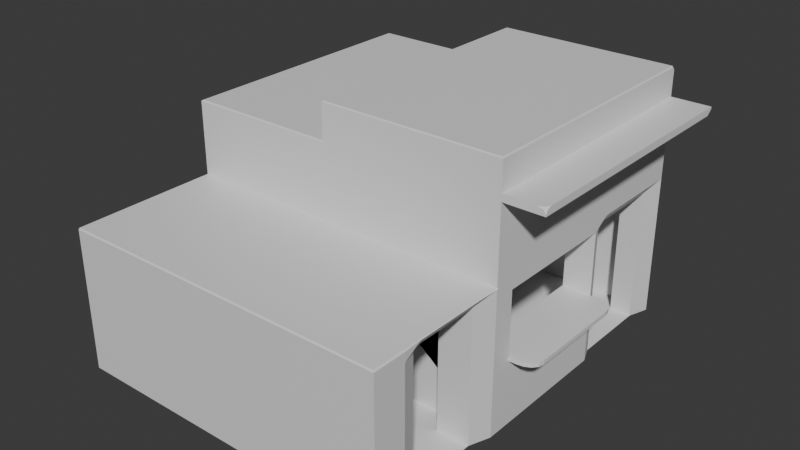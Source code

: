 # Source: ShopBase.blend  (saved by Blender 4.5.88; exported with 4.5.12 LTS)
import bpy
from mathutils import Matrix  # noqa: F401  (used for matrix-valued properties, if any)

bpy.ops.wm.read_factory_settings(use_empty=True)
scene = bpy.context.scene
scene.name = 'Scene'

# ---- collections
col_collection = bpy.data.collections.new('Collection'); scene.collection.children.link(col_collection)

# ---- materials (node trees are filled in below, after node groups)
mat_material = bpy.data.materials.new('Material')
mat_material.alpha_threshold = 0.0
mat_material.roughness = 0.5
mat_material.line_color = (0.0, 0.0, 0.0, 1.0)

# ---- material node trees
mat_material.use_nodes = True; mat_material.node_tree.nodes.clear()
_N = mat_material.node_tree.nodes; _L = mat_material.node_tree.links
n0 = _N.new('ShaderNodeOutputMaterial'); n0.name = 'Material Output'; n0.location = (200, 100)
n1 = _N.new('ShaderNodeBsdfPrincipled'); n1.name = 'Principled BSDF'; n1.location = (-200, 100)
n1.inputs[3].default_value = 1.45
_L.new(n1.outputs[0], n0.inputs[0])
n0.is_active_output = True

# ---- world
world_world = bpy.data.worlds.new('World'); scene.world = world_world
world_world.use_nodes = True; world_world.node_tree.nodes.clear()
_N = world_world.node_tree.nodes; _L = world_world.node_tree.links
n0 = _N.new('ShaderNodeOutputWorld'); n0.name = 'World Output'; n0.location = (200, 100)
n1 = _N.new('ShaderNodeBackground'); n1.name = 'Background'; n1.location = (-200, 100)
n1.inputs[0].default_value = (0.05088, 0.05088, 0.05088, 1.0)
_L.new(n1.outputs[0], n0.inputs[0])
n0.is_active_output = True
world_world.color = (0.05088, 0.05088, 0.05088)
world_world.sun_shadow_jitter_overblur = 0.0

# ---- meshes
me_cube = bpy.data.meshes.new('Cube')
me_cube.from_pydata([(1.0, 1.0, 1.0), (1.0, -1.0, 1.0), (-1.0, 1.0, 1.0), (-1.0, 1.0, -1.0), (-1.0, -1.0, 1.0), (-1.0, -1.0, -1.0), (1.0, 1.0, -0.3153), (-1.0, -1.0, -0.3153), (1.0, -1.0, -0.3153), (-1.0, 2.102, 1.0), (1.0, 2.102, 1.0), (1.0, 1.0, 1.0), (1.0, 2.102, 1.0), (0.3928, -1.0, 1.0), (0.3928, 1.0, 1.0), (0.3928, 1.0, -0.3153), (0.3928, -1.0, -0.3153), (0.3928, 2.102, 1.0), (-1.0, -0.8441, -1.0), (1.0, -0.8441, 1.0), (-0.9593, -0.8441, 1.0), (1.0, -0.8441, -0.3153), (-1.0, -0.8441, -0.3153), (0.3928, -0.8441, -1.0), (0.3928, -0.8441, 1.0), (-0.9593, -0.2453, 1.0), (-1.0, -0.2453, -0.3153), (-1.0, -0.2453, -1.0), (1.0, -0.2453, 1.0), (1.0, -0.2453, -0.3153), (0.3928, -0.2453, -1.0), (0.3928, -0.2453, 1.0), (-1.0, -1.0, -0.2206), (1.0, 1.0, -0.2206), (1.0, -1.0, -0.2206), (-1.0, 1.0, -0.2206), (1.0, 2.102, -0.2206), (-1.0, 2.102, -0.2206), (1.0, 1.0, -0.2206), (1.0, 2.102, -0.2206), (0.3928, 2.102, -0.2206), (0.3928, -1.0, -0.2206), (1.0, -0.8441, -0.2206), (-0.9593, -0.8441, -0.2206), (1.0, -0.2453, -0.2206), (-0.9593, -0.2453, -0.2206), (-1.0, -1.0, 0.363), (1.0, 1.0, 0.363), (1.0, -1.0, 0.363), (-1.0, 1.0, 0.363), (1.0, 2.102, 0.363), (-1.0, 2.102, 0.363), (1.0, 1.0, 0.363), (1.0, 2.102, 0.363), (0.3928, 2.102, 0.363), (0.3928, -1.0, 0.363), (1.0, -0.8441, 0.363), (-0.9593, -0.8441, 0.363), (1.0, -0.2453, 0.363), (-0.9593, -0.2453, 0.363), (-1.0, 0.8403, 1.0), (-1.0, 0.8403, -0.3153), (-1.0, 0.8403, -1.0), (1.0, 0.8403, 1.0), (1.0, 0.8403, -0.3153), (0.3928, 0.8403, -1.0), (0.3928, 0.8403, 1.0), (1.0, 0.8403, -0.2206), (-1.0, 0.8403, -0.2206), (1.0, 0.8403, 0.363), (-1.0, 0.8403, 0.363), (-1.0, -0.1219, -1.0), (1.0, -0.1219, 1.0), (1.0, -0.1219, -0.3153), (0.3928, -0.1219, -1.0), (0.3928, -0.1219, 1.0), (1.0, -0.1219, -0.2206), (1.0, -0.1219, 0.363), (-1.0, -0.1219, 1.0), (-1.0, -0.1219, -0.3153), (-1.0, -0.1219, -0.2206), (-1.0, -0.1219, 0.363), (-0.8298, -0.8441, 1.0), (-0.8298, -0.2453, 1.0), (-0.8298, -0.8441, 0.363), (-0.8298, -0.8441, -0.2206), (-0.8298, -0.2453, 0.363), (-0.8298, -0.2453, -0.2206), (-0.8276, -0.1219, -0.2206), (-0.8276, 0.8403, -0.2206), (-0.8276, -0.1219, 0.363), (-0.8276, 0.8403, 0.363), (-0.9551, 1.158, 1.0), (1.0, 1.158, -0.3153), (1.0, 1.158, 1.0), (1.0, 1.158, 1.0), (0.3928, 1.158, 1.0), (0.3928, 1.158, -0.3153), (1.0, 1.158, -0.2206), (-0.9551, 1.158, -0.2206), (1.0, 1.158, 0.363), (-0.9551, 1.158, 0.363), (-0.9551, 1.706, 1.0), (0.3928, 1.706, 1.0), (0.3928, 1.706, -0.3153), (1.0, 1.706, -0.2206), (-0.9551, 1.706, -0.2206), (1.0, 1.706, 0.363), (-0.9551, 1.706, 0.363), (1.0, 1.706, -0.3153), (1.0, 1.706, 1.0), (1.0, 1.706, 1.0), (-1.0, 1.846, 1.0), (0.3928, 1.846, 1.0), (0.3928, 1.846, -0.3153), (1.0, 1.846, -0.2206), (-1.0, 1.846, -0.2206), (1.0, 1.846, 0.363), (-1.0, 1.846, 0.363), (1.0, 1.846, -0.3153), (1.0, 1.846, 1.0), (1.0, 1.846, 1.0), (-0.7583, 1.158, 0.363), (-0.7583, 1.158, -0.2206), (-0.7583, 1.158, 1.0), (-0.7583, 1.706, 1.0), (-0.7583, 1.706, -0.2206), (-0.7583, 1.706, 0.363), (0.08934, -1.0, 1.0), (0.08934, -1.0, -0.3153), (0.08934, 1.0, 1.0), (0.08934, 1.0, -0.3153), (0.08934, 2.102, 1.0), (0.08934, -0.8441, -1.0), (0.0982, -0.8441, 1.0), (0.0982, -0.2453, 1.0), (0.08934, -0.2453, -1.0), (0.08934, 2.102, -0.2206), (0.08934, -1.0, -0.2206), (0.08934, 2.102, 0.363), (0.08934, -1.0, 0.363), (0.08934, 0.8403, -1.0), (0.08934, 0.8403, 1.0), (0.08934, -0.1219, -1.0), (0.08934, -0.1219, 1.0), (0.09912, 1.158, 1.0), (0.08934, 1.158, -0.3153), (0.09912, 1.706, 1.0), (0.08934, 1.706, -0.3153), (0.08934, 1.846, 1.0), (0.08934, 1.846, -0.3153), (0.08934, 0.8403, -1.064), (0.08934, -0.1219, -1.064), (0.08934, -0.2453, -1.064), (0.08934, -0.8441, -1.064), (-1.0, -1.0, -1.064), (0.08934, -1.0, -1.064), (-1.0, -0.1219, -1.064), (-1.0, -0.2453, -1.064), (-1.0, -0.8441, -1.064), (-1.0, 1.0, -1.064), (-1.0, 0.8403, -1.064), (0.08934, 1.0, -1.064), (-1.236, -0.8441, -1.0), (-1.236, -0.2453, -1.0), (-1.236, -0.1219, -1.0), (-1.236, 1.0, -1.0), (-1.236, 0.8403, -1.0), (-1.236, -0.2453, -1.064), (-1.236, 0.8403, -1.064), (-1.236, -1.0, -1.064), (-1.236, -0.1219, -1.064), (-1.236, -0.8441, -1.064), (-0.8276, -0.1219, -0.2206), (-0.8276, 0.8403, -0.2206), (-0.8276, -0.1219, 0.363), (-0.8276, 0.8403, 0.363), (-1.0, 1.0, -0.3052), (-0.99, 1.0, -0.3153), (-1.0, 0.99, -0.3153), (-1.0, 1.0, -0.3253), (-1.0, 0.99, -0.3153), (1.0, 2.102, -0.3051), (1.0, 2.092, -0.3153), (-0.99, 2.092, -0.3153), (-1.0, 2.102, -0.3052), (1.0, 1.0, -0.3153), (1.0, 1.0, -0.3052), (1.0, 2.102, -0.3153), (1.0, 2.102, -0.3051), (0.3928, 2.092, -0.3153), (0.3928, 2.102, -0.3051), (-0.9957, 1.158, -0.3062), (-0.99, 1.158, -0.3153), (1.0, 1.158, -0.3153), (1.0, 1.158, -0.3052), (-0.9957, 1.706, -0.3062), (-0.99, 1.706, -0.3153), (1.0, 1.706, -0.3153), (1.0, 1.706, -0.3052), (-1.0, 1.846, -0.3052), (-0.99, 1.846, -0.3153), (1.0, 1.846, -0.3153), (1.0, 1.846, -0.3051), (0.08934, 2.092, -0.3153), (0.08934, 2.102, -0.3052), (-1.0, -0.8441, -1.322), (-0.991, -0.8441, -1.331), (-0.991, -0.991, -1.331), (0.08934, 1.0, -1.322), (0.08039, 0.991, -1.331), (-0.991, 0.991, -1.331), (-1.0, 1.0, -1.322), (-1.0, -0.2453, -1.322), (-0.991, -0.2453, -1.331), (0.08934, -0.8441, -1.322), (0.08039, -0.8441, -1.331), (-1.0, -0.1219, -1.322), (-0.991, -0.1219, -1.331), (0.08934, -0.2453, -1.322), (0.08039, -0.2453, -1.331), (-0.991, 0.8403, -1.331), (-1.0, 0.8403, -1.322), (0.08039, 0.8403, -1.331), (0.08934, 0.8403, -1.322), (0.08934, -0.1219, -1.322), (0.08039, -0.1219, -1.331), (0.08039, -0.991, -1.331), (0.08934, -1.0, -1.322), (0.99, 0.99, -1.0), (1.0, 1.0, -0.99), (0.99, -0.99, -1.0), (1.0, -1.0, -0.99), (0.3928, 0.99, -1.0), (0.3928, 1.0, -0.99), (0.3928, -1.0, -0.99), (0.3928, -0.99, -1.0), (0.99, -0.8441, -1.0), (1.0, -0.8441, -0.99), (0.99, -0.2453, -1.0), (1.0, -0.2453, -0.99), (1.0, 0.8403, -0.99), (0.99, 0.8403, -1.0), (1.0, -0.1219, -0.99), (0.99, -0.1219, -1.0), (0.08934, 1.0, -0.99), (0.08934, 0.99, -1.0), (0.08934, 1.0, -1.01), (0.07934, 1.0, -1.0), (0.08934, -0.99, -1.0), (0.08934, -1.0, -0.99), (0.07934, -1.0, -1.0), (0.08934, -1.0, -1.01), (-1.236, 0.6478, -1.0), (-1.236, 0.6327, -1.0), (-1.236, 0.6402, -1.0), (-1.236, 0.6322, -1.064), (-1.236, 0.6473, -1.064), (-1.236, 0.6398, -1.064), (-1.186, 1.0, -1.064), (-1.236, 0.9499, -1.064), (-1.236, 1.0, -1.014), (-1.222, 0.9853, -1.064), (-1.228, 0.9916, -1.055), (-1.236, 0.9853, -1.049), (-1.222, 1.0, -1.049), (-1.191, -1.0, -1.0), (-1.236, -0.9545, -1.0), (-1.236, -1.0, -1.046), (-0.9814, -1.0, -1.322), (-1.0, -1.0, -1.303), (-1.0, -0.9814, -1.322), (-0.9911, -0.9911, -1.331), (-0.9593, -0.8441, 1.0), (-0.9593, -0.2453, 1.0), (-0.8298, -0.8441, 1.0), (-0.8298, -0.2453, 1.0), (0.0982, -0.8441, 1.0), (0.0982, -0.2453, 1.0), (-0.9593, -0.8441, 1.0), (-0.9593, -0.2453, 1.0), (0.0982, -0.8441, 1.0), (0.0982, -0.2453, 1.0), (-1.0, -0.1219, 1.0), (-1.0, 0.8403, 1.0), (0.08934, 0.8403, 1.0), (0.08934, -0.1219, 1.0), (-1.0, -0.1219, 1.0), (-1.0, 0.8403, 1.0), (0.08934, 0.8403, 1.0), (0.08934, -0.1219, 1.0), (-0.9593, -0.8441, 1.0), (-0.9593, -0.2453, 1.0), (0.0982, -0.8441, 1.0), (0.0982, -0.2453, 1.0), (-0.9593, -0.2453, 0.4002), (-1.0, 0.8403, 0.4002), (-1.0, -0.1219, 0.4002), (-0.8298, -0.2453, 0.4002), (-1.044, -0.1219, 0.363), (-1.151, -0.01484, 0.363), (-1.085, -0.1138, 0.363), (-1.12, -0.09057, 0.363), (-1.143, -0.05582, 0.363), (-1.151, 0.7332, 0.363), (-1.044, 0.8403, 0.363), (-1.143, 0.7742, 0.363), (-1.12, 0.809, 0.363), (-1.085, 0.8322, 0.363), (-1.044, 0.8403, 0.4002), (-1.151, 0.7332, 0.4002), (-1.085, 0.8322, 0.4002), (-1.12, 0.809, 0.4002), (-1.143, 0.7742, 0.4002), (-1.151, -0.01484, 0.4002), (-1.044, -0.1219, 0.4002), (-1.143, -0.05582, 0.4002), (-1.12, -0.09057, 0.4002), (-1.085, -0.1138, 0.4002)], [], [(134, 20, 4, 128), (140, 128, 4, 46), (70, 296, 60, 2, 49), (56, 19, 1, 48), (118, 112, 9, 51), (54, 17, 10, 50), (113, 120, 10, 17), (94, 0, 11, 95), (50, 10, 12, 53), (149, 113, 17, 132), (139, 132, 17, 54), (48, 1, 13, 55), (19, 24, 13, 1), (28, 31, 24, 19), (136, 30, 23, 133), (5, 7, 22, 18), (58, 28, 19, 56), (46, 4, 20, 57), (82, 20, 273, 275), (144, 78, 25, 135), (77, 72, 28, 58), (143, 74, 30, 136), (72, 75, 31, 28), (18, 22, 26, 27), (57, 20, 82, 84), (22, 43, 45, 26), (73, 76, 44, 29), (7, 32, 43, 22), (29, 44, 42, 21), (8, 34, 41, 16), (47, 33, 38, 52), (117, 115, 39, 53), (21, 42, 34, 8), (129, 138, 32, 7), (121, 117, 53, 12), (0, 47, 52, 11), (295, 59, 86, 298), (76, 77, 58, 44), (32, 46, 57, 43), (44, 58, 56, 42), (34, 48, 55, 41), (137, 139, 54, 40), (36, 50, 53, 39), (40, 54, 50, 36), (116, 118, 51, 37), (42, 56, 48, 34), (68, 70, 49, 35), (138, 140, 46, 32), (81, 70, 91, 90), (33, 47, 69, 67), (79, 80, 68, 61), (6, 33, 67, 64), (0, 14, 66, 63), (47, 0, 63, 69), (130, 2, 60, 142), (71, 79, 61, 62), (297, 78, 60, 296), (295, 25, 78, 297), (27, 26, 79, 71), (26, 45, 80, 79), (45, 59, 81, 80), (67, 69, 77, 76), (64, 67, 76, 73), (63, 66, 75, 72), (141, 65, 74, 143), (69, 63, 72, 77), (60, 78, 283, 284), (134, 135, 278, 277), (59, 45, 87, 86), (43, 57, 84, 85), (45, 43, 85, 87), (88, 90, 175, 173), (68, 80, 88, 89), (70, 68, 89, 91), (80, 81, 90, 88), (35, 49, 101, 99), (11, 52, 100, 95), (52, 38, 98, 100), (6, 15, 97, 93), (130, 14, 96, 145), (110, 94, 95, 111), (14, 0, 94, 96), (49, 2, 92, 101), (120, 110, 111, 121), (99, 101, 122, 123), (95, 100, 107, 111), (100, 98, 105, 107), (93, 97, 104, 109), (145, 96, 103, 147), (96, 94, 110, 103), (102, 108, 127, 125), (10, 120, 121, 12), (106, 108, 118, 116), (111, 107, 117, 121), (107, 105, 115, 117), (109, 104, 114, 119), (147, 103, 113, 149), (103, 110, 120, 113), (108, 102, 112, 118), (101, 92, 124, 122), (106, 99, 123, 126), (108, 106, 126, 127), (282, 280, 292, 294), (104, 148, 150, 114), (102, 147, 149, 112), (97, 146, 148, 104), (92, 145, 147, 102), (15, 131, 146, 97), (2, 130, 145, 92), (66, 142, 144, 75), (14, 130, 142, 66), (41, 55, 140, 138), (37, 51, 139, 137), (16, 41, 138, 129), (75, 144, 135, 31), (31, 135, 134, 24), (51, 9, 132, 139), (112, 149, 132, 9), (55, 13, 128, 140), (24, 134, 128, 13), (27, 71, 165, 164), (157, 158, 168, 171), (136, 133, 154, 153), (141, 143, 152, 151), (143, 136, 153, 152), (163, 164, 168, 172), (164, 165, 171, 168), (158, 159, 172, 168), (62, 3, 166, 167), (159, 155, 170, 172), (18, 27, 164, 163), (90, 91, 176, 175), (91, 89, 174, 176), (89, 88, 173, 174), (130, 14, 0, 6, 2), (131, 15, 6, 8, 16, 129), (177, 178, 179, 180, 181), (191, 182, 183, 190), (193, 178, 177, 192), (195, 187, 186, 194), (182, 189, 188, 183), (205, 191, 190, 204), (197, 193, 192, 196), (199, 195, 194, 198), (201, 197, 196, 200), (203, 199, 198, 202), (184, 201, 200, 185), (189, 203, 202, 188), (185, 205, 204, 184), (49, 35, 177, 178, 131, 2), (178, 179, 7, 129, 131), (62, 61, 181, 180, 3), (177, 35, 99, 192), (2, 6, 15, 131, 178, 177, 35, 49), (61, 68, 35, 177, 181), (131, 178, 193, 146), (191, 40, 36, 182), (119, 183, 188, 202), (119, 114, 190, 183), (182, 36, 39, 189), (185, 37, 137, 205), (200, 116, 37, 185), (150, 201, 184, 204), (38, 187, 195, 98), (6, 93, 194, 186), (33, 6, 186, 187, 38), (115, 203, 189, 39), (205, 137, 40, 191), (114, 150, 204, 190), (146, 193, 197, 148), (192, 99, 106, 196), (98, 195, 199, 105), (93, 109, 198, 194), (148, 197, 201, 150), (196, 106, 116, 200), (105, 199, 203, 115), (109, 119, 202, 198), (210, 211, 212, 209), (214, 207, 206, 213), (218, 214, 213, 217), (211, 221, 222, 212), (221, 218, 217, 222), (224, 225, 226, 223), (209, 224, 223, 210), (225, 219, 220, 226), (219, 215, 216, 220), (215, 228, 227, 216), (214, 220, 216, 207), (207, 216, 227, 208), (159, 158, 213, 206), (160, 162, 209, 212), (211, 210, 223, 221), (162, 151, 224, 209), (161, 160, 212, 222), (218, 226, 220, 214), (158, 157, 217, 213), (153, 154, 215, 219), (154, 156, 228, 215), (221, 223, 226, 218), (157, 161, 222, 217), (152, 153, 219, 225), (151, 152, 225, 224), (245, 246, 247, 248), (249, 250, 251, 252), (236, 231, 232, 235), (242, 229, 230, 241), (229, 233, 234, 230), (249, 236, 235, 250), (231, 237, 238, 232), (237, 239, 240, 238), (244, 242, 241, 243), (239, 244, 243, 240), (233, 246, 245, 234), (230, 6, 64, 241), (233, 229, 242, 65), (234, 15, 6, 230), (232, 8, 16, 235), (23, 237, 231, 236), (238, 21, 8, 232), (246, 233, 65, 141), (245, 131, 15, 234), (133, 23, 236, 249), (235, 16, 129, 250), (30, 239, 237, 23), (240, 29, 21, 238), (74, 244, 239, 30), (243, 73, 29, 240), (65, 242, 244, 74), (241, 64, 73, 243), (3, 180, 179, 178, 131, 245, 248), (247, 246, 141, 151, 162), (3, 248, 247, 162, 160), (252, 251, 5, 155, 156), (251, 250, 129, 7, 5), (133, 249, 252, 156, 154), (256, 254, 255, 258), (258, 255, 253, 257), (71, 62, 167, 253, 255, 254, 165), (257, 253, 167, 169), (165, 254, 256, 171), (161, 157, 171, 256, 258, 257, 169), (259, 262, 263, 265), (260, 264, 263, 262), (261, 265, 263, 264), (167, 166, 261, 264, 260, 169), (160, 161, 169, 260, 262, 259), (3, 160, 259, 265, 261, 166), (266, 267, 268), (5, 18, 163, 267, 266), (268, 267, 163, 172, 170), (155, 5, 266, 268, 170), (269, 270, 271, 272), (208, 227, 228, 269, 272), (207, 208, 272, 271, 206), (156, 155, 270, 269, 228), (155, 159, 206, 271, 270), (277, 278, 282, 281), (20, 134, 277, 273), (83, 82, 275, 276), (25, 83, 276, 274), (135, 25, 274, 278), (273, 277, 281, 279), (274, 273, 279, 280), (278, 274, 280, 282), (284, 283, 287, 288), (144, 142, 285, 286), (78, 144, 286, 283), (142, 60, 284, 285), (289, 288, 287, 290), (286, 285, 289, 290), (285, 284, 288, 289), (283, 286, 290, 287), (294, 292, 291, 293), (280, 279, 291, 292), (281, 282, 294, 293), (279, 281, 293, 291), (59, 295, 297, 81), (25, 295, 298, 83), (309, 305, 308, 311), (311, 308, 307, 312), (312, 307, 306, 313), (313, 306, 304, 310), (314, 300, 303, 316), (316, 303, 302, 317), (317, 302, 301, 318), (318, 301, 299, 315), (70, 81, 299, 301, 302, 303, 300, 304, 306, 307, 308, 305), (300, 314, 310, 304), (81, 297, 315, 299), (296, 70, 305, 309), (297, 296, 309, 311, 312, 313, 310, 314, 316, 317, 318, 315)])
_uv = me_cube.uv_layers.new(name='UVMap')
_uv.uv.foreach_set('vector', [0.7388, 0.7305, 0.875, 0.7305, 0.875, 0.75, 0.7388, 0.75, 0.5454, 0.8638, 0.625, 0.8638, 0.625, 1.0, 0.5454, 1.0, 0.5454, 0.23, 0.55, 0.23, 0.625, 0.23, 0.625, 0.25, 0.5454, 0.25, 0.5454, 0.7305, 0.625, 0.7305, 0.625, 0.75, 0.5454, 0.75, 0.5454, 0.25, 0.625, 0.25, 0.625, 0.25, 0.5454, 0.25, 0.5454, 0.4241, 0.625, 0.4241, 0.625, 0.5, 0.5454, 0.5, 0.7009, 0.5, 0.625, 0.5, 0.625, 0.5, 0.7009, 0.5, 0.625, 0.5, 0.625, 0.5, 0.625, 0.5, 0.625, 0.5, 0.5454, 0.5, 0.625, 0.5, 0.625, 0.5, 0.5454, 0.5, 0.7388, 0.5, 0.7009, 0.5, 0.7009, 0.5, 0.7388, 0.5, 0.5454, 0.3862, 0.625, 0.3862, 0.625, 0.4241, 0.5454, 0.4241, 0.5454, 0.75, 0.625, 0.75, 0.625, 0.8259, 0.5454, 0.8259, 0.625, 0.7305, 0.7009, 0.7305, 0.7009, 0.75, 0.625, 0.75, 0.625, 0.6557, 0.7009, 0.6557, 0.7009, 0.7305, 0.625, 0.7305, 0.2612, 0.6557, 0.2991, 0.6557, 0.2991, 0.7305, 0.2612, 0.7305, 0.375, 0.0, 0.4606, 0.0, 0.4606, 0.01949, 0.375, 0.01949, 0.5454, 0.6557, 0.625, 0.6557, 0.625, 0.7305, 0.5454, 0.7305, 0.5454, 0.0, 0.625, 0.0, 0.625, 0.01949, 0.5454, 0.01949, 0.625, 0.01949, 0.625, 0.01949, 0.625, 0.01949, 0.625, 0.01949, 0.7388, 0.6402, 0.875, 0.6402, 0.875, 0.6557, 0.7388, 0.6557, 0.5454, 0.6402, 0.625, 0.6402, 0.625, 0.6557, 0.5454, 0.6557, 0.2612, 0.6402, 0.2991, 0.6402, 0.2991, 0.6557, 0.2612, 0.6557, 0.625, 0.6402, 0.7009, 0.6402, 0.7009, 0.6557, 0.625, 0.6557, 0.375, 0.01949, 0.4606, 0.01949, 0.4606, 0.09434, 0.375, 0.09434, 0.5454, 0.01949, 0.625, 0.01949, 0.625, 0.01949, 0.5454, 0.01949, 0.4606, 0.01949, 0.4724, 0.01949, 0.4724, 0.09434, 0.4606, 0.09434, 0.4606, 0.6402, 0.4724, 0.6402, 0.4724, 0.6557, 0.4606, 0.6557, 0.4606, 0.0, 0.4724, 0.0, 0.4724, 0.01949, 0.4606, 0.01949, 0.4606, 0.6557, 0.4724, 0.6557, 0.4724, 0.7305, 0.4606, 0.7305, 0.4606, 0.75, 0.4724, 0.75, 0.4724, 0.8259, 0.4606, 0.8259, 0.5454, 0.5, 0.4724, 0.5, 0.4724, 0.5, 0.5454, 0.5, 0.5454, 0.5, 0.4724, 0.5, 0.4724, 0.5, 0.5454, 0.5, 0.4606, 0.7305, 0.4724, 0.7305, 0.4724, 0.75, 0.4606, 0.75, 0.4606, 0.8638, 0.4724, 0.8638, 0.4724, 1.0, 0.4606, 1.0, 0.625, 0.5, 0.5454, 0.5, 0.5454, 0.5, 0.625, 0.5, 0.625, 0.5, 0.5454, 0.5, 0.5454, 0.5, 0.625, 0.5, 0.55, 0.09434, 0.5454, 0.09434, 0.5454, 0.09434, 0.55, 0.09434, 0.4724, 0.6402, 0.5454, 0.6402, 0.5454, 0.6557, 0.4724, 0.6557, 0.4724, 0.0, 0.5454, 0.0, 0.5454, 0.01949, 0.4724, 0.01949, 0.4724, 0.6557, 0.5454, 0.6557, 0.5454, 0.7305, 0.4724, 0.7305, 0.4724, 0.75, 0.5454, 0.75, 0.5454, 0.8259, 0.4724, 0.8259, 0.4724, 0.3862, 0.5454, 0.3862, 0.5454, 0.4241, 0.4724, 0.4241, 0.4724, 0.5, 0.5454, 0.5, 0.5454, 0.5, 0.4724, 0.5, 0.4724, 0.4241, 0.5454, 0.4241, 0.5454, 0.5, 0.4724, 0.5, 0.4724, 0.25, 0.5454, 0.25, 0.5454, 0.25, 0.4724, 0.25, 0.4724, 0.7305, 0.5454, 0.7305, 0.5454, 0.75, 0.4724, 0.75, 0.4724, 0.23, 0.5454, 0.23, 0.5454, 0.25, 0.4724, 0.25, 0.4724, 0.8638, 0.5454, 0.8638, 0.5454, 1.0, 0.4724, 1.0, 0.5454, 0.1098, 0.5454, 0.23, 0.5454, 0.23, 0.5454, 0.1098, 0.4724, 0.5, 0.5454, 0.5, 0.5454, 0.52, 0.4724, 0.52, 0.4606, 0.1098, 0.4724, 0.1098, 0.4724, 0.23, 0.4606, 0.23, 0.4606, 0.5, 0.4724, 0.5, 0.4724, 0.52, 0.4606, 0.52, 0.625, 0.5, 0.7009, 0.5, 0.7009, 0.52, 0.625, 0.52, 0.5454, 0.5, 0.625, 0.5, 0.625, 0.52, 0.5454, 0.52, 0.7388, 0.5, 0.875, 0.5, 0.875, 0.52, 0.7388, 0.52, 0.375, 0.1098, 0.4606, 0.1098, 0.4606, 0.23, 0.375, 0.23, 0.55, 0.1098, 0.625, 0.1098, 0.625, 0.23, 0.55, 0.23, 0.55, 0.09434, 0.625, 0.09434, 0.625, 0.1098, 0.55, 0.1098, 0.375, 0.09434, 0.4606, 0.09434, 0.4606, 0.1098, 0.375, 0.1098, 0.4606, 0.09434, 0.4724, 0.09434, 0.4724, 0.1098, 0.4606, 0.1098, 0.4724, 0.09434, 0.5454, 0.09434, 0.5454, 0.1098, 0.4724, 0.1098, 0.4724, 0.52, 0.5454, 0.52, 0.5454, 0.6402, 0.4724, 0.6402, 0.4606, 0.52, 0.4724, 0.52, 0.4724, 0.6402, 0.4606, 0.6402, 0.625, 0.52, 0.7009, 0.52, 0.7009, 0.6402, 0.625, 0.6402, 0.2612, 0.52, 0.2991, 0.52, 0.2991, 0.6402, 0.2612, 0.6402, 0.5454, 0.52, 0.625, 0.52, 0.625, 0.6402, 0.5454, 0.6402, 0.625, 0.23, 0.625, 0.1098, 0.625, 0.1098, 0.625, 0.23, 0.7388, 0.7305, 0.7388, 0.6557, 0.7388, 0.6557, 0.7388, 0.7305, 0.5454, 0.09434, 0.4724, 0.09434, 0.4724, 0.09434, 0.5454, 0.09434, 0.4724, 0.01949, 0.5454, 0.01949, 0.5454, 0.01949, 0.4724, 0.01949, 0.4724, 0.09434, 0.4724, 0.01949, 0.4724, 0.01949, 0.4724, 0.09434, 0.4724, 0.1098, 0.5454, 0.1098, 0.5454, 0.1098, 0.4724, 0.1098, 0.4724, 0.23, 0.4724, 0.1098, 0.4724, 0.1098, 0.4724, 0.23, 0.5454, 0.23, 0.4724, 0.23, 0.4724, 0.23, 0.5454, 0.23, 0.4724, 0.1098, 0.5454, 0.1098, 0.5454, 0.1098, 0.4724, 0.1098, 0.4724, 0.25, 0.5454, 0.25, 0.5454, 0.25, 0.4724, 0.25, 0.625, 0.5, 0.5454, 0.5, 0.5454, 0.5, 0.625, 0.5, 0.5454, 0.5, 0.4724, 0.5, 0.4724, 0.5, 0.5454, 0.5, 0.4606, 0.5, 0.4606, 0.4241, 0.4606, 0.4241, 0.4606, 0.5, 0.7388, 0.5, 0.7009, 0.5, 0.7009, 0.5, 0.7388, 0.5, 0.625, 0.5, 0.625, 0.5, 0.625, 0.5, 0.625, 0.5, 0.7009, 0.5, 0.625, 0.5, 0.625, 0.5, 0.7009, 0.5, 0.5454, 0.25, 0.625, 0.25, 0.625, 0.25, 0.5454, 0.25, 0.625, 0.5, 0.625, 0.5, 0.625, 0.5, 0.625, 0.5, 0.4724, 0.25, 0.5454, 0.25, 0.5454, 0.25, 0.4724, 0.25, 0.625, 0.5, 0.5454, 0.5, 0.5454, 0.5, 0.625, 0.5, 0.5454, 0.5, 0.4724, 0.5, 0.4724, 0.5, 0.5454, 0.5, 0.4606, 0.5, 0.4606, 0.4241, 0.4606, 0.4241, 0.4606, 0.5, 0.7388, 0.5, 0.7009, 0.5, 0.7009, 0.5, 0.7388, 0.5, 0.7009, 0.5, 0.625, 0.5, 0.625, 0.5, 0.7009, 0.5, 0.625, 0.25, 0.5454, 0.25, 0.5454, 0.25, 0.625, 0.25, 0.625, 0.5, 0.625, 0.5, 0.625, 0.5, 0.625, 0.5, 0.4724, 0.25, 0.5454, 0.25, 0.5454, 0.25, 0.4724, 0.25, 0.625, 0.5, 0.5454, 0.5, 0.5454, 0.5, 0.625, 0.5, 0.5454, 0.5, 0.4724, 0.5, 0.4724, 0.5, 0.5454, 0.5, 0.4606, 0.5, 0.4606, 0.4241, 0.4606, 0.4241, 0.4606, 0.5, 0.7388, 0.5, 0.7009, 0.5, 0.7009, 0.5, 0.7388, 0.5, 0.7009, 0.5, 0.625, 0.5, 0.625, 0.5, 0.7009, 0.5, 0.5454, 0.25, 0.625, 0.25, 0.625, 0.25, 0.5454, 0.25, 0.5454, 0.25, 0.625, 0.25, 0.625, 0.25, 0.5454, 0.25, 0.4724, 0.25, 0.4724, 0.25, 0.4724, 0.25, 0.4724, 0.25, 0.5454, 0.25, 0.4724, 0.25, 0.4724, 0.25, 0.5454, 0.25, 0.7388, 0.6557, 0.875, 0.6557, 0.875, 0.6557, 0.7388, 0.6557, 0.4606, 0.4241, 0.4606, 0.3862, 0.4606, 0.3862, 0.4606, 0.4241, 0.875, 0.5, 0.7388, 0.5, 0.7388, 0.5, 0.875, 0.5, 0.4606, 0.4241, 0.4606, 0.3862, 0.4606, 0.3862, 0.4606, 0.4241, 0.875, 0.5, 0.7388, 0.5, 0.7388, 0.5, 0.875, 0.5, 0.4606, 0.4241, 0.4606, 0.3862, 0.4606, 0.3862, 0.4606, 0.4241, 0.875, 0.5, 0.7388, 0.5, 0.7388, 0.5, 0.875, 0.5, 0.7009, 0.52, 0.7388, 0.52, 0.7388, 0.6402, 0.7009, 0.6402, 0.7009, 0.5, 0.7388, 0.5, 0.7388, 0.52, 0.7009, 0.52, 0.4724, 0.8259, 0.5454, 0.8259, 0.5454, 0.8638, 0.4724, 0.8638, 0.4724, 0.25, 0.5454, 0.25, 0.5454, 0.3862, 0.4724, 0.3862, 0.4606, 0.8259, 0.4724, 0.8259, 0.4724, 0.8638, 0.4606, 0.8638, 0.7009, 0.6402, 0.7388, 0.6402, 0.7388, 0.6557, 0.7009, 0.6557, 0.7009, 0.6557, 0.7388, 0.6557, 0.7388, 0.7305, 0.7009, 0.7305, 0.5454, 0.25, 0.625, 0.25, 0.625, 0.3862, 0.5454, 0.3862, 0.875, 0.5, 0.7388, 0.5, 0.7388, 0.5, 0.875, 0.5, 0.5454, 0.8259, 0.625, 0.8259, 0.625, 0.8638, 0.5454, 0.8638, 0.7009, 0.7305, 0.7388, 0.7305, 0.7388, 0.75, 0.7009, 0.75, 0.375, 0.09434, 0.375, 0.1098, 0.375, 0.1098, 0.375, 0.09434, 0.375, 0.1098, 0.375, 0.09434, 0.375, 0.09434, 0.375, 0.1098, 0.2612, 0.6557, 0.2612, 0.7305, 0.2612, 0.7305, 0.2612, 0.6557, 0.2612, 0.52, 0.2612, 0.6402, 0.2612, 0.6402, 0.2612, 0.52, 0.2612, 0.6402, 0.2612, 0.6557, 0.2612, 0.6557, 0.2612, 0.6402, 0.375, 0.01949, 0.375, 0.09434, 0.375, 0.09434, 0.375, 0.01949, 0.375, 0.09434, 0.375, 0.1098, 0.375, 0.1098, 0.375, 0.09434, 0.375, 0.09434, 0.375, 0.01949, 0.375, 0.01949, 0.375, 0.09434, 0.375, 0.23, 0.375, 0.25, 0.375, 0.25, 0.375, 0.23, 0.375, 0.01949, 0.375, 0.0, 0.375, 0.0, 0.375, 0.01949, 0.375, 0.01949, 0.375, 0.09434, 0.375, 0.09434, 0.375, 0.01949, 0.5454, 0.1098, 0.5454, 0.23, 0.5454, 0.23, 0.5454, 0.1098, 0.5454, 0.23, 0.4724, 0.23, 0.4724, 0.23, 0.5454, 0.23, 0.4724, 0.23, 0.4724, 0.1098, 0.4724, 0.1098, 0.4724, 0.23, 0.0, 0.0, 0.0, 0.0, 0.0, 0.0, 0.0, 0.0, 0.0, 0.0, 0.0, 0.0, 0.0, 0.0, 0.0, 0.0, 0.0, 0.0, 0.0, 0.0, 0.0, 0.0, 0.4618, 0.25, 0.4606, 0.2512, 0.4606, 0.2528, 0.4593, 0.25, 0.4606, 0.2488, 0.4619, 0.4241, 0.4619, 0.5, 0.4606, 0.5, 0.4606, 0.4241, 0.4606, 0.2512, 0.4606, 0.2512, 0.4618, 0.25, 0.4617, 0.25, 0.4619, 0.5, 0.4619, 0.5, 0.4606, 0.5, 0.4606, 0.5, 0.4619, 0.5, 0.4619, 0.5, 0.4606, 0.5, 0.4606, 0.5, 0.4619, 0.3862, 0.4619, 0.4241, 0.4606, 0.4241, 0.4606, 0.3862, 0.4606, 0.2512, 0.4606, 0.2512, 0.4617, 0.25, 0.4617, 0.25, 0.4619, 0.5, 0.4619, 0.5, 0.4606, 0.5, 0.4606, 0.5, 0.4606, 0.2512, 0.4606, 0.2512, 0.4617, 0.25, 0.4618, 0.25, 0.4619, 0.5, 0.4619, 0.5, 0.4606, 0.5, 0.4606, 0.5, 0.4606, 0.2512, 0.4606, 0.2512, 0.4618, 0.25, 0.4619, 0.25, 0.4619, 0.5, 0.4619, 0.5, 0.4606, 0.5, 0.4606, 0.5, 0.4619, 0.25, 0.4619, 0.3862, 0.4606, 0.3862, 0.4606, 0.2512, 0.0, 0.0, 0.0, 0.0, 0.0, 0.0, 0.0, 0.0, 0.0, 0.0, 0.0, 0.0, 0.4606, 0.2512, 0.4606, 0.2528, 0.4606, 1.0, 0.4606, 0.8638, 0.4606, 0.3862, 0.375, 0.23, 0.4606, 0.23, 0.4606, 0.2488, 0.4593, 0.25, 0.375, 0.25, 0.4618, 0.25, 0.4724, 0.25, 0.4724, 0.25, 0.4617, 0.25, 0.625, 0.25, 0.4606, 0.5, 0.4606, 0.4241, 0.4606, 0.3862, 0.4606, 0.2512, 0.4618, 0.25, 0.4724, 0.25, 0.5454, 0.25, 0.4606, 0.23, 0.4724, 0.23, 0.4724, 0.25, 0.4618, 0.25, 0.4606, 0.2488, 0.4606, 0.3862, 0.4606, 0.2512, 0.4606, 0.2512, 0.4606, 0.3862, 0.4619, 0.4241, 0.4724, 0.4241, 0.4724, 0.5, 0.4619, 0.5, 0.4606, 0.5, 0.4606, 0.5, 0.4606, 0.5, 0.4606, 0.5, 0.4606, 0.5, 0.4606, 0.4241, 0.4606, 0.4241, 0.4606, 0.5, 0.4619, 0.5, 0.4724, 0.5, 0.4724, 0.5, 0.4619, 0.5, 0.4619, 0.25, 0.4724, 0.25, 0.4724, 0.3862, 0.4619, 0.3862, 0.4618, 0.25, 0.4724, 0.25, 0.4724, 0.25, 0.4619, 0.25, 0.4606, 0.3862, 0.4606, 0.2512, 0.4606, 0.2512, 0.4606, 0.3862, 0.4724, 0.5, 0.4619, 0.5, 0.4619, 0.5, 0.4724, 0.5, 0.4606, 0.5, 0.4606, 0.5, 0.4606, 0.5, 0.4606, 0.5, 0.4724, 0.5, 0.4606, 0.5, 0.4606, 0.5, 0.4619, 0.5, 0.4724, 0.5, 0.4724, 0.5, 0.4619, 0.5, 0.4619, 0.5, 0.4724, 0.5, 0.4619, 0.3862, 0.4724, 0.3862, 0.4724, 0.4241, 0.4619, 0.4241, 0.4606, 0.4241, 0.4606, 0.3862, 0.4606, 0.3862, 0.4606, 0.4241, 0.4606, 0.3862, 0.4606, 0.2512, 0.4606, 0.2512, 0.4606, 0.3862, 0.4617, 0.25, 0.4724, 0.25, 0.4724, 0.25, 0.4617, 0.25, 0.4724, 0.5, 0.4619, 0.5, 0.4619, 0.5, 0.4724, 0.5, 0.4606, 0.5, 0.4606, 0.5, 0.4606, 0.5, 0.4606, 0.5, 0.4606, 0.3862, 0.4606, 0.2512, 0.4606, 0.2512, 0.4606, 0.3862, 0.4617, 0.25, 0.4724, 0.25, 0.4724, 0.25, 0.4618, 0.25, 0.4724, 0.5, 0.4619, 0.5, 0.4619, 0.5, 0.4724, 0.5, 0.4606, 0.5, 0.4606, 0.5, 0.4606, 0.5, 0.4606, 0.5, 0.26, 0.5011, 0.1261, 0.5011, 0.125, 0.5, 0.2612, 0.5, 0.1261, 0.6557, 0.1261, 0.7305, 0.125, 0.7305, 0.125, 0.6557, 0.1261, 0.6402, 0.1261, 0.6557, 0.125, 0.6557, 0.125, 0.6402, 0.1261, 0.5011, 0.1261, 0.52, 0.125, 0.52, 0.125, 0.5, 0.1261, 0.52, 0.1261, 0.6402, 0.125, 0.6402, 0.125, 0.52, 0.2612, 0.52, 0.2612, 0.6402, 0.26, 0.6402, 0.26, 0.52, 0.2612, 0.5, 0.2612, 0.52, 0.26, 0.52, 0.26, 0.5011, 0.2612, 0.6402, 0.2612, 0.6557, 0.26, 0.6557, 0.26, 0.6402, 0.2612, 0.6557, 0.2612, 0.7305, 0.26, 0.7305, 0.26, 0.6557, 0.2612, 0.7305, 0.2612, 0.75, 0.26, 0.7489, 0.26, 0.7305, 0.1261, 0.6557, 0.26, 0.6557, 0.26, 0.7305, 0.1261, 0.7305, 0.1261, 0.7305, 0.26, 0.7305, 0.26, 0.7489, 0.1261, 0.7489, 0.375, 0.01949, 0.375, 0.09434, 0.375, 0.09434, 0.375, 0.01949, 0.375, 0.25, 0.375, 0.3862, 0.375, 0.3862, 0.375, 0.25, 0.1261, 0.5011, 0.26, 0.5011, 0.26, 0.52, 0.1261, 0.52, 0.2612, 0.5, 0.2612, 0.52, 0.2612, 0.52, 0.2612, 0.5, 0.375, 0.23, 0.375, 0.25, 0.375, 0.25, 0.375, 0.23, 0.1261, 0.6402, 0.26, 0.6402, 0.26, 0.6557, 0.1261, 0.6557, 0.375, 0.09434, 0.375, 0.1098, 0.375, 0.1098, 0.375, 0.09434, 0.2612, 0.6557, 0.2612, 0.7305, 0.2612, 0.7305, 0.2612, 0.6557, 0.2612, 0.7305, 0.2612, 0.75, 0.2612, 0.75, 0.2612, 0.7305, 0.1261, 0.52, 0.26, 0.52, 0.26, 0.6402, 0.1261, 0.6402, 0.375, 0.1098, 0.375, 0.23, 0.375, 0.23, 0.375, 0.1098, 0.2612, 0.6402, 0.2612, 0.6557, 0.2612, 0.6557, 0.2612, 0.6402, 0.2612, 0.52, 0.2612, 0.6402, 0.2612, 0.6402, 0.2612, 0.52, 0.2612, 0.5, 0.2612, 0.5013, 0.2612, 0.5, 0.2612, 0.5, 0.375, 0.8638, 0.3762, 0.8638, 0.375, 0.8651, 0.375, 0.8638, 0.2991, 0.7487, 0.3738, 0.7488, 0.3762, 0.75, 0.2991, 0.75, 0.3737, 0.52, 0.3737, 0.5013, 0.3762, 0.5, 0.3762, 0.52, 0.3737, 0.5013, 0.2991, 0.5013, 0.2991, 0.5, 0.3762, 0.5, 0.2612, 0.7488, 0.2991, 0.7487, 0.2991, 0.75, 0.2612, 0.75, 0.3738, 0.7488, 0.3738, 0.7305, 0.3763, 0.7305, 0.3762, 0.75, 0.3738, 0.7305, 0.3737, 0.6557, 0.3763, 0.6557, 0.3763, 0.7305, 0.3738, 0.6402, 0.3737, 0.52, 0.3762, 0.52, 0.3763, 0.6402, 0.3737, 0.6557, 0.3738, 0.6402, 0.3763, 0.6402, 0.3763, 0.6557, 0.2991, 0.5013, 0.2612, 0.5013, 0.2612, 0.5, 0.2991, 0.5, 0.3762, 0.5, 0.4606, 0.5, 0.4606, 0.52, 0.3762, 0.52, 0.2991, 0.5013, 0.3737, 0.5013, 0.3737, 0.52, 0.2991, 0.52, 0.3762, 0.4241, 0.4606, 0.4241, 0.4606, 0.5, 0.3762, 0.5, 0.3762, 0.75, 0.4606, 0.75, 0.4606, 0.8259, 0.3762, 0.8259, 0.2991, 0.7305, 0.3738, 0.7305, 0.3738, 0.7488, 0.2991, 0.7487, 0.3763, 0.7305, 0.4606, 0.7305, 0.4606, 0.75, 0.3762, 0.75, 0.2612, 0.5013, 0.2991, 0.5013, 0.2991, 0.52, 0.2612, 0.52, 0.3763, 0.3862, 0.4606, 0.3862, 0.4606, 0.4241, 0.3762, 0.4241, 0.2612, 0.7305, 0.2991, 0.7305, 0.2991, 0.7487, 0.2612, 0.7488, 0.3762, 0.8259, 0.4606, 0.8259, 0.4606, 0.8638, 0.3762, 0.8638, 0.2991, 0.6557, 0.3737, 0.6557, 0.3738, 0.7305, 0.2991, 0.7305, 0.3763, 0.6557, 0.4606, 0.6557, 0.4606, 0.7305, 0.3763, 0.7305, 0.2991, 0.6402, 0.3738, 0.6402, 0.3737, 0.6557, 0.2991, 0.6557, 0.3763, 0.6402, 0.4606, 0.6402, 0.4606, 0.6557, 0.3763, 0.6557, 0.2991, 0.52, 0.3737, 0.52, 0.3738, 0.6402, 0.2991, 0.6402, 0.3762, 0.52, 0.4606, 0.52, 0.4606, 0.6402, 0.3763, 0.6402, 0.375, 0.25, 0.4593, 0.25, 0.4606, 0.2528, 0.4606, 0.2512, 0.4606, 0.3862, 0.3763, 0.3862, 0.375, 0.3849, 0.2612, 0.5, 0.2612, 0.5013, 0.2612, 0.52, 0.2612, 0.52, 0.2612, 0.5, 0.375, 0.25, 0.375, 0.3849, 0.375, 0.3862, 0.375, 0.3862, 0.375, 0.25, 0.375, 0.8638, 0.375, 0.8651, 0.375, 1.0, 0.375, 1.0, 0.375, 0.8638, 0.375, 0.8651, 0.3762, 0.8638, 0.4606, 0.8638, 0.4606, 1.0, 0.375, 1.0, 0.2612, 0.7305, 0.2612, 0.7488, 0.2612, 0.75, 0.2612, 0.75, 0.2612, 0.7305, 0.375, 0.204, 0.375, 0.2041, 0.375, 0.205, 0.375, 0.205, 0.375, 0.205, 0.375, 0.205, 0.375, 0.206, 0.375, 0.2059, 0.375, 0.1098, 0.375, 0.23, 0.375, 0.23, 0.375, 0.206, 0.375, 0.205, 0.375, 0.2041, 0.375, 0.1098, 0.375, 0.2059, 0.375, 0.206, 0.375, 0.23, 0.375, 0.23, 0.375, 0.1098, 0.375, 0.2041, 0.375, 0.204, 0.375, 0.1098, 0.375, 0.23, 0.375, 0.1098, 0.375, 0.1098, 0.375, 0.204, 0.375, 0.205, 0.375, 0.2059, 0.375, 0.23, 0.375, 0.25, 0.375, 0.2482, 0.375, 0.2496, 0.375, 0.25, 0.375, 0.2437, 0.375, 0.2482, 0.375, 0.2496, 0.375, 0.2482, 0.375, 0.25, 0.375, 0.25, 0.375, 0.2496, 0.375, 0.2482, 0.375, 0.23, 0.375, 0.25, 0.375, 0.25, 0.375, 0.2482, 0.375, 0.2437, 0.375, 0.23, 0.375, 0.25, 0.375, 0.23, 0.375, 0.23, 0.375, 0.2437, 0.375, 0.2482, 0.375, 0.25, 0.375, 0.25, 0.375, 0.25, 0.375, 0.25, 0.375, 0.25, 0.375, 0.25, 0.375, 0.25, 0.375, 1.0, 0.375, 0.005688, 0.375, 0.8865, 0.375, 0.0, 0.375, 0.01949, 0.375, 0.01949, 0.375, 0.005688, 0.375, 0.0, 0.375, 0.0, 0.375, 0.005688, 0.375, 0.01949, 0.375, 0.01949, 0.375, 0.0, 0.375, 1.0, 0.375, 1.0, 0.375, 1.0, 0.375, 0.8865, 0.375, 1.0, 0.1273, 0.75, 0.375, 1.0, 0.1701, 0.6131, 0.1261, 0.7489, 0.1261, 0.7489, 0.26, 0.7489, 0.2612, 0.75, 0.1273, 0.75, 0.1261, 0.7489, 0.1261, 0.7305, 0.1261, 0.7489, 0.1261, 0.7489, 0.1701, 0.6131, 0.125, 0.7305, 0.375, 0.8638, 0.375, 1.0, 0.375, 1.0, 0.375, 0.9977, 0.375, 0.8638, 0.375, 0.0, 0.375, 0.01949, 0.375, 0.01949, 0.375, 0.002319, 0.375, 0.0, 0.7388, 0.7305, 0.7388, 0.6557, 0.7388, 0.6557, 0.7388, 0.7305, 0.875, 0.7305, 0.7388, 0.7305, 0.7388, 0.7305, 0.875, 0.7305, 0.0, 0.0, 0.0, 0.0, 0.0, 0.0, 0.0, 0.0, 0.625, 0.09434, 0.625, 0.09434, 0.625, 0.09434, 0.625, 0.09434, 0.7388, 0.6557, 0.875, 0.6557, 0.875, 0.6557, 0.7388, 0.6557, 0.875, 0.7305, 0.7388, 0.7305, 0.7388, 0.7305, 0.875, 0.7305, 0.0, 0.0, 0.0, 0.0, 0.0, 0.0, 0.0, 0.0, 0.7388, 0.6557, 0.875, 0.6557, 0.875, 0.6557, 0.7388, 0.6557, 0.625, 0.23, 0.625, 0.1098, 0.625, 0.1098, 0.625, 0.23, 0.7388, 0.6402, 0.7388, 0.52, 0.7388, 0.52, 0.7388, 0.6402, 0.875, 0.6402, 0.7388, 0.6402, 0.7388, 0.6402, 0.875, 0.6402, 0.7388, 0.52, 0.875, 0.52, 0.875, 0.52, 0.7388, 0.52, 0.7388, 0.52, 0.875, 0.52, 0.875, 0.6402, 0.7388, 0.6402, 0.7388, 0.6402, 0.7388, 0.52, 0.7388, 0.52, 0.7388, 0.6402, 0.7388, 0.52, 0.875, 0.52, 0.875, 0.52, 0.7388, 0.52, 0.875, 0.6402, 0.7388, 0.6402, 0.7388, 0.6402, 0.875, 0.6402, 0.7388, 0.6557, 0.875, 0.6557, 0.875, 0.7305, 0.7388, 0.7305, 0.0, 0.0, 0.0, 0.0, 0.0, 0.0, 0.0, 0.0, 0.7388, 0.7305, 0.7388, 0.6557, 0.7388, 0.6557, 0.7388, 0.7305, 0.875, 0.7305, 0.7388, 0.7305, 0.7388, 0.7305, 0.875, 0.7305, 0.5454, 0.09434, 0.55, 0.09434, 0.55, 0.1098, 0.5454, 0.1098, 0.625, 0.09434, 0.55, 0.09434, 0.55, 0.09434, 0.625, 0.09434, 0.55, 0.23, 0.5454, 0.23, 0.5454, 0.229, 0.55, 0.229, 0.55, 0.229, 0.5454, 0.229, 0.5454, 0.2262, 0.55, 0.2262, 0.55, 0.2262, 0.5454, 0.2262, 0.5454, 0.2218, 0.55, 0.2218, 0.55, 0.2218, 0.5454, 0.2218, 0.5454, 0.2167, 0.55, 0.2167, 0.55, 0.1231, 0.5454, 0.1231, 0.5454, 0.118, 0.55, 0.118, 0.55, 0.118, 0.5454, 0.118, 0.5454, 0.1136, 0.55, 0.1136, 0.55, 0.1136, 0.5454, 0.1136, 0.5454, 0.1108, 0.55, 0.1108, 0.55, 0.1108, 0.5454, 0.1108, 0.5454, 0.1098, 0.55, 0.1098, 0.5454, 0.23, 0.5454, 0.1098, 0.5454, 0.1098, 0.5454, 0.1108, 0.5454, 0.1136, 0.5454, 0.118, 0.5454, 0.1231, 0.5454, 0.2167, 0.5454, 0.2218, 0.5454, 0.2262, 0.5454, 0.229, 0.5454, 0.23, 0.5454, 0.1231, 0.55, 0.1231, 0.55, 0.2167, 0.5454, 0.2167, 0.5454, 0.1098, 0.55, 0.1098, 0.55, 0.1098, 0.5454, 0.1098, 0.55, 0.23, 0.5454, 0.23, 0.5454, 0.23, 0.55, 0.23, 0.55, 0.1098, 0.55, 0.23, 0.55, 0.23, 0.55, 0.229, 0.55, 0.2262, 0.55, 0.2218, 0.55, 0.2167, 0.55, 0.1231, 0.55, 0.118, 0.55, 0.1136, 0.55, 0.1108, 0.55, 0.1098])
me_cube.materials.append(mat_material)
me_cube.use_mirror_vertex_groups = False
me_cube.update()

# ---- objects
ob_cube = bpy.data.objects.new('Cube', me_cube)

# ---- transforms, parenting, visibility, modifiers, constraints
ob_cube.location = (0.0, 0.0, 7.0)
ob_cube.scale = (-11.19, -8.855, -7.287)
ob_cube.lock_rotations_4d = False
ob_cube.empty_display_type = 'ARROWS'
ob_cube.lineart.crease_threshold = 0.0

# ---- collection membership
col_collection.objects.link(ob_cube)

# ---- scene / render settings (as saved in the file)
scene.frame_start = 1; scene.frame_end = 250; scene.frame_set(1)
scene.render.engine = 'BLENDER_EEVEE_NEXT'
bpy.context.view_layer.update()

# ---- added for rendering (the .blend has no active camera and no usable light): camera, sun
cam_auto = bpy.data.cameras.new('AutoCamera')
cam_auto.lens = 50.0
cam_auto.sensor_width = 36.0
cam_auto.clip_end = 1000.0
ob_auto_camera = bpy.data.objects.new('AutoCamera', cam_auto)
scene.collection.objects.link(ob_auto_camera)
ob_auto_camera.location = (39.1323, -50.2515, 38.4528)
ob_auto_camera.rotation_euler = (1.09748, -7.21219e-08, 0.694738)
scene.camera = ob_auto_camera
light_auto_sun = bpy.data.lights.new('AutoSun', 'SUN')
light_auto_sun.energy = 3.0
light_auto_sun.angle = 0.0523599
ob_auto_sun = bpy.data.objects.new('AutoSun', light_auto_sun)
scene.collection.objects.link(ob_auto_sun)
ob_auto_sun.rotation_euler = (0.872665, 0.174533, 0.523599)
bpy.context.view_layer.update()
